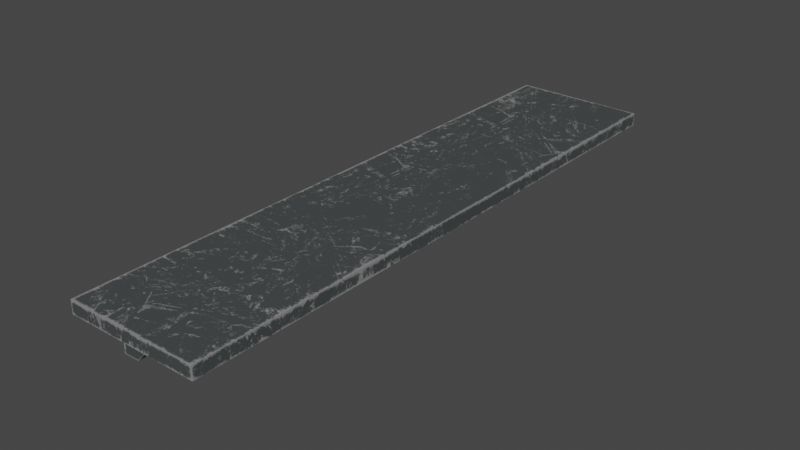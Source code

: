 # Source: shelf_long.blend  (saved by Blender 3.0.42; exported with 4.5.12 LTS)
import bpy
from mathutils import Matrix  # noqa: F401  (used for matrix-valued properties, if any)

bpy.ops.wm.read_factory_settings(use_empty=True)
scene = bpy.context.scene
scene.name = 'Scene'

# ---- collections
col_collection = bpy.data.collections.new('Collection'); scene.collection.children.link(col_collection)

# ---- images (referenced by path relative to the original .blend; pixels are not part of the script)
import os
ASSET_DIR = os.environ.get("B2B_ASSET_DIR", "")  # directory of the original .blend (textures are referenced by path, not embedded)
HERE = os.path.dirname(os.path.abspath(__file__))  # packed textures are extracted next to this script under _unpacked/

def load_image(name, relpath, width, height, colorspace="sRGB"):
    """Load a texture the original file referenced (path relative to the .blend, or extracted next to this script)."""
    p = next((c for c in (os.path.join(HERE, relpath), os.path.join(ASSET_DIR, relpath)) if relpath and os.path.exists(c)), "")
    if p:
        img = bpy.data.images.load(p, check_existing=True)
        img.name = name
    else:  # same state as the original file: an image datablock whose file is absent (Cycles renders it pink)
        img = bpy.data.images.new(name, width, height)
        img.source = "FILE"
        img.filepath = "//" + (relpath or name)
    img.colorspace_settings.name = colorspace
    return img
img_shelf01_basecolor_png = load_image('Shelf01_baseColor.png', '_unpacked/Shelf01_baseColor.5883fc2a.png', 1024, 1024, 'sRGB')
img_shelf01_metallicroughness_png = load_image('Shelf01_metallicRoughness.png', '_unpacked/Shelf01_metallicRoughness.a37c8959.png', 1024, 1024, 'Non-Color')

# ---- materials (node trees are filled in below, after node groups)
mat_shelf01 = bpy.data.materials.new('Shelf01')
mat_shelf01.use_transparent_shadow = False

# ---- material node trees
mat_shelf01.use_nodes = True; mat_shelf01.node_tree.nodes.clear()
_N = mat_shelf01.node_tree.nodes; _L = mat_shelf01.node_tree.links
n0 = _N.new('ShaderNodeBsdfPrincipled'); n0.name = 'Principled BSDF'; n0.location = (10, 300)
n0.distribution = 'GGX'
n0.subsurface_method = 'BURLEY'
n0.inputs[3].default_value = 1.45
n0.inputs[27].default_value = (0.0, 0.0, 0.0, 1.0)
n0.inputs[28].default_value = 1.0
n1 = _N.new('ShaderNodeOutputMaterial'); n1.name = 'Material Output'; n1.location = (320, 270)
n2 = _N.new('ShaderNodeTexImage'); n2.name = 'Image Texture'; n2.location = (-440, 440)
n2.label = 'BASE COLOR'
n2.image = img_shelf01_basecolor_png
n3 = _N.new('ShaderNodeMath'); n3.name = 'Math'; n3.location = (-340, -20)
n3.label = 'Metallic Factor'
n3.operation = 'MULTIPLY'
n3.inputs[1].default_value = 0.0
n3.inputs[2].default_value = 0.0
n4 = _N.new('ShaderNodeSeparateColor'); n4.name = 'Separate RGB'; n4.location = (-550, -95)
n5 = _N.new('ShaderNodeTexImage'); n5.name = 'Image Texture.001'; n5.location = (-840, -20)
n5.label = 'METALLIC ROUGHNESS'
n5.image = img_shelf01_metallicroughness_png
_L.new(n0.outputs[0], n1.inputs[0])
_L.new(n2.outputs[0], n0.inputs[0])
_L.new(n3.outputs[0], n0.inputs[1])
_L.new(n4.outputs[2], n3.inputs[0])
_L.new(n4.outputs[1], n0.inputs[2])
_L.new(n5.outputs[0], n4.inputs[0])
n1.is_active_output = True

# ---- world
world_world = bpy.data.worlds.new('World'); scene.world = world_world
world_world.use_nodes = True; world_world.node_tree.nodes.clear()
_N = world_world.node_tree.nodes; _L = world_world.node_tree.links
n0 = _N.new('ShaderNodeOutputWorld'); n0.name = 'World Output'; n0.location = (300, 300)
n1 = _N.new('ShaderNodeBackground'); n1.name = 'Background'; n1.location = (10, 300)
n1.inputs[0].default_value = (0.05088, 0.05088, 0.05088, 1.0)
_L.new(n1.outputs[0], n0.inputs[0])
n0.is_active_output = True
world_world.color = (0.05088, 0.05088, 0.05088)
world_world.use_sun_shadow = False
world_world.sun_shadow_jitter_overblur = 0.0

# ---- meshes
me_mesh_13 = bpy.data.meshes.new('Mesh_13')
me_mesh_13.from_pydata([(-0.2775, 0.005758, -2.144), (-0.2775, -0.1347, -2.144), (-0.2775, -0.1347, -2.054), (-0.2775, 0.005758, -2.054), (-0.2775, 0.005758, -2.054), (-0.2775, -0.1347, -2.054), (0.1773, -0.1347, -2.054), (0.1529, 0.005758, -2.054), (0.1529, 0.005758, -2.054), (0.1773, -0.1347, -2.054), (0.1773, -0.1347, -2.144), (0.1529, 0.005758, -2.144), (0.1529, 0.005758, -2.144), (0.1773, -0.1347, -2.144), (-0.2775, -0.1347, -2.144), (-0.2775, 0.005758, -2.144), (-0.2775, 0.3201, -2.054), (-0.1418, 0.3201, -2.054), (-0.1418, 0.3201, -2.144), (-0.2775, 0.3201, -2.144), (0.1773, -0.1347, -2.054), (-0.2775, -0.1347, -2.054), (-0.2775, -0.1347, -2.144), (0.1773, -0.1347, -2.144), (-0.1418, 0.3201, -2.144), (-0.2775, 0.3201, -2.144), (-0.1418, 0.3201, -2.054), (0.1529, 0.005758, -2.054), (0.1529, 0.005758, -2.144), (-0.1418, 0.3201, -2.144), (-0.2775, 0.3201, -2.054), (-0.1418, 0.3201, -2.054), (-0.2775, 0.3201, -2.144), (-0.2775, 0.3201, -2.054), (-0.2775, 0.005758, 2.06), (-0.2775, -0.1347, 2.06), (-0.2775, -0.1347, 2.15), (-0.2775, 0.005758, 2.15), (-0.2775, 0.005758, 2.15), (-0.2775, -0.1347, 2.15), (0.1773, -0.1347, 2.15), (0.1529, 0.005758, 2.15), (0.1529, 0.005758, 2.15), (0.1773, -0.1347, 2.15), (0.1773, -0.1347, 2.06), (0.1529, 0.005758, 2.06), (0.1529, 0.005758, 2.06), (0.1773, -0.1347, 2.06), (-0.2775, -0.1347, 2.06), (-0.2775, 0.005758, 2.06), (-0.2775, 0.3201, 2.15), (-0.1418, 0.3201, 2.15), (-0.1418, 0.3201, 2.06), (-0.2775, 0.3201, 2.06), (0.1773, -0.1347, 2.15), (-0.2775, -0.1347, 2.15), (-0.2775, -0.1347, 2.06), (0.1773, -0.1347, 2.06), (-0.1418, 0.3201, 2.06), (-0.2775, 0.3201, 2.06), (-0.1418, 0.3201, 2.15), (0.1529, 0.005758, 2.15), (0.1529, 0.005758, 2.06), (-0.1418, 0.3201, 2.06), (-0.2775, 0.3201, 2.15), (-0.1418, 0.3201, 2.15), (-0.2775, 0.3201, 2.06), (-0.2775, 0.3201, 2.15), (-0.2779, -0.244, -2.476), (-0.278, -0.244, 2.458), (-0.278, -0.1363, 2.458), (-0.2779, -0.1363, -2.476), (-0.278, -0.244, 2.458), (0.8296, -0.244, 2.458), (0.8296, -0.1363, 2.458), (-0.278, -0.1363, 2.458), (0.8296, -0.244, 2.458), (0.8296, -0.244, -2.476), (0.8296, -0.1363, -2.476), (0.8296, -0.1363, 2.458), (0.8296, -0.244, -2.476), (-0.2779, -0.244, -2.476), (-0.2779, -0.1363, -2.476), (0.8296, -0.1363, -2.476), (-0.278, -0.244, 2.458), (-0.2779, -0.244, -2.476), (0.8296, -0.244, -2.476), (0.8296, -0.244, 2.458), (0.8296, -0.1363, 2.458), (0.8296, -0.1363, -2.476), (-0.2779, -0.1363, -2.476), (-0.278, -0.1363, 2.458)], [], [(0, 1, 2), (0, 2, 3), (4, 5, 6), (4, 6, 7), (8, 9, 10), (8, 10, 11), (12, 13, 14), (12, 14, 15), (16, 17, 18), (16, 18, 19), (20, 21, 22), (20, 22, 23), (24, 12, 15), (24, 15, 25), (26, 27, 28), (26, 28, 29), (30, 4, 7), (30, 7, 31), (32, 0, 3), (32, 3, 33), (34, 35, 36), (34, 36, 37), (38, 39, 40), (38, 40, 41), (42, 43, 44), (42, 44, 45), (46, 47, 48), (46, 48, 49), (50, 51, 52), (50, 52, 53), (54, 55, 56), (54, 56, 57), (58, 46, 49), (58, 49, 59), (60, 61, 62), (60, 62, 63), (64, 38, 41), (64, 41, 65), (66, 34, 37), (66, 37, 67), (68, 69, 70), (68, 70, 71), (72, 73, 74), (72, 74, 75), (76, 77, 78), (76, 78, 79), (80, 81, 82), (80, 82, 83), (84, 85, 86), (84, 86, 87), (88, 89, 90), (88, 90, 91)])
_uv = me_mesh_13.uv_layers.new(name='UVMap')
_uv.uv.foreach_set('vector', [0.6721, 0.9653, 0.6721, 0.9922, 0.6893, 0.9922, 0.6721, 0.9653, 0.6893, 0.9922, 0.6893, 0.9653, 0.5772, 0.8612, 0.5772, 0.8881, 0.6642, 0.8881, 0.5772, 0.8612, 0.6642, 0.8881, 0.6595, 0.8612, 0.7552, 0.9649, 0.7552, 0.9922, 0.7723, 0.9922, 0.7552, 0.9649, 0.7723, 0.9922, 0.7723, 0.9649, 0.6595, 0.9321, 0.6642, 0.9052, 0.5772, 0.9052, 0.6595, 0.9321, 0.5772, 0.9052, 0.5772, 0.9321, 0.6893, 0.9052, 0.6893, 0.8793, 0.6721, 0.8793, 0.6893, 0.9052, 0.6721, 0.8793, 0.6721, 0.9052, 0.6642, 0.8881, 0.5772, 0.8881, 0.5772, 0.9052, 0.6642, 0.8881, 0.5772, 0.9052, 0.6642, 0.9052, 0.6032, 0.9922, 0.6595, 0.9321, 0.5772, 0.9321, 0.6032, 0.9922, 0.5772, 0.9321, 0.5772, 0.9922, 0.7552, 0.8826, 0.7552, 0.9649, 0.7723, 0.9649, 0.7552, 0.8826, 0.7723, 0.9649, 0.7723, 0.8826, 0.5772, 0.8011, 0.5772, 0.8612, 0.6595, 0.8612, 0.5772, 0.8011, 0.6595, 0.8612, 0.6032, 0.8011, 0.6721, 0.9052, 0.6721, 0.9653, 0.6893, 0.9653, 0.6721, 0.9052, 0.6893, 0.9653, 0.6893, 0.9052, 0.6998, 0.9653, 0.6998, 0.9922, 0.717, 0.9922, 0.6998, 0.9653, 0.717, 0.9922, 0.717, 0.9653, 0.5693, 0.9321, 0.5693, 0.9052, 0.4823, 0.9052, 0.5693, 0.9321, 0.4823, 0.9052, 0.487, 0.9321, 0.7447, 0.9098, 0.7447, 0.8826, 0.7275, 0.8826, 0.7447, 0.9098, 0.7275, 0.8826, 0.7275, 0.9098, 0.487, 0.8612, 0.4823, 0.8881, 0.5693, 0.8881, 0.487, 0.8612, 0.5693, 0.8881, 0.5693, 0.8612, 0.717, 0.9052, 0.717, 0.8793, 0.6998, 0.8793, 0.717, 0.9052, 0.6998, 0.8793, 0.6998, 0.9052, 0.4823, 0.9052, 0.5693, 0.9052, 0.5693, 0.8881, 0.4823, 0.9052, 0.5693, 0.8881, 0.4823, 0.8881, 0.5433, 0.8011, 0.487, 0.8612, 0.5693, 0.8612, 0.5433, 0.8011, 0.5693, 0.8612, 0.5693, 0.8011, 0.7447, 0.9922, 0.7447, 0.9098, 0.7275, 0.9098, 0.7447, 0.9922, 0.7275, 0.9098, 0.7275, 0.9922, 0.5693, 0.9922, 0.5693, 0.9321, 0.487, 0.9321, 0.5693, 0.9922, 0.487, 0.9321, 0.5433, 0.9922, 0.6998, 0.9052, 0.6998, 0.9653, 0.717, 0.9653, 0.6998, 0.9052, 0.717, 0.9653, 0.717, 0.9052, 0.2402, 0.0284, 0.2402, 0.9716, 0.2608, 0.9716, 0.2402, 0.0284, 0.2608, 0.9716, 0.2608, 0.0284, 0.2402, 0.9716, 0.0284, 0.9716, 0.0284, 0.9922, 0.2402, 0.9716, 0.0284, 0.9922, 0.2402, 0.9922, 0.0284, 0.9716, 0.0284, 0.0284, 0.007813, 0.0284, 0.0284, 0.9716, 0.007813, 0.0284, 0.007812, 0.9716, 0.0284, 0.0284, 0.2402, 0.0284, 0.2402, 0.007813, 0.0284, 0.0284, 0.2402, 0.007813, 0.0284, 0.007812, 0.2402, 0.9716, 0.2402, 0.0284, 0.0284, 0.0284, 0.2402, 0.9716, 0.0284, 0.0284, 0.0284, 0.9716, 0.4725, 0.9716, 0.4725, 0.0284, 0.2608, 0.0284, 0.4725, 0.9716, 0.2608, 0.0284, 0.2608, 0.9716])
me_mesh_13.materials.append(mat_shelf01)
me_mesh_13.use_remesh_fix_poles = True
me_mesh_13.use_remesh_preserve_attributes = False
me_mesh_13.update()
me_mesh_13.normals_split_custom_set([tuple(v) for v in zip(*[iter([-1.0, 0.0, 0.0, -1.0, 0.0, 0.0, -1.0, 0.0, 0.0, -1.0, 0.0, 0.0, -1.0, 0.0, 0.0, -1.0, 0.0, 0.0, 0.0, 0.0, 1.0, 0.0, 0.0, 1.0, 0.0, 0.0, 1.0, 0.0, 0.0, 1.0, 0.0, 0.0, 1.0, 0.0, 0.0, 1.0, 0.9853, 0.1707, 0.0, 0.9853, 0.1707, 0.0, 0.9853, 0.1707, 0.0, 0.9853, 0.1707, 0.0, 0.9853, 0.1707, 0.0, 0.9853, 0.1707, 0.0, 0.0, 0.0, -1.0, 0.0, 0.0, -1.0, 0.0, 0.0, -1.0, 0.0, 0.0, -1.0, 0.0, 0.0, -1.0, 0.0, 0.0, -1.0, 0.0, 1.0, 0.0, 0.0, 1.0, 0.0, 0.0, 1.0, 0.0, 0.0, 1.0, 0.0, 0.0, 1.0, 0.0, 0.0, 1.0, 0.0, 0.0, -1.0, 0.0, 0.0, -1.0, 0.0, 0.0, -1.0, 0.0, 0.0, -1.0, 0.0, 0.0, -1.0, 0.0, 0.0, -1.0, 0.0, 0.0, 0.0, -1.0, 0.0, 0.0, -1.0, 0.0, 0.0, -1.0, 0.0, 0.0, -1.0, 0.0, 0.0, -1.0, 0.0, 0.0, -1.0, 0.7294, 0.6841, 0.0, 0.7294, 0.6841, 0.0, 0.7294, 0.6841, 0.0, 0.7294, 0.6841, 0.0, 0.7294, 0.6841, 0.0, 0.7294, 0.6841, 0.0, 0.0, 0.0, 1.0, 0.0, 0.0, 1.0, 0.0, 0.0, 1.0, 0.0, 0.0, 1.0, 0.0, 0.0, 1.0, 0.0, 0.0, 1.0, -1.0, 0.0, 0.0, -1.0, 0.0, 0.0, -1.0, 0.0, 0.0, -1.0, 0.0, 0.0, -1.0, 0.0, 0.0, -1.0, 0.0, 0.0, -1.0, 0.0, 0.0, -1.0, 0.0, 0.0, -1.0, 0.0, 0.0, -1.0, 0.0, 0.0, -1.0, 0.0, 0.0, -1.0, 0.0, 0.0, 0.0, 0.0, 1.0, 0.0, 0.0, 1.0, 0.0, 0.0, 1.0, 0.0, 0.0, 1.0, 0.0, 0.0, 1.0, 0.0, 0.0, 1.0, 0.9853, 0.1707, 0.0, 0.9853, 0.1707, 0.0, 0.9853, 0.1707, 0.0, 0.9853, 0.1707, 0.0, 0.9853, 0.1707, 0.0, 0.9853, 0.1707, 0.0, 0.0, 0.0, -1.0, 0.0, 0.0, -1.0, 0.0, 0.0, -1.0, 0.0, 0.0, -1.0, 0.0, 0.0, -1.0, 0.0, 0.0, -1.0, 0.0, 1.0, 0.0, 0.0, 1.0, 0.0, 0.0, 1.0, 0.0, 0.0, 1.0, 0.0, 0.0, 1.0, 0.0, 0.0, 1.0, 0.0, 0.0, -1.0, 0.0, 0.0, -1.0, 0.0, 0.0, -1.0, 0.0, 0.0, -1.0, 0.0, 0.0, -1.0, 0.0, 0.0, -1.0, 0.0, 0.0, 0.0, -1.0, 0.0, 0.0, -1.0, 0.0, 0.0, -1.0, 0.0, 0.0, -1.0, 0.0, 0.0, -1.0, 0.0, 0.0, -1.0, 0.7294, 0.6841, 0.0, 0.7294, 0.6841, 0.0, 0.7294, 0.6841, 0.0, 0.7294, 0.6841, 0.0, 0.7294, 0.6841, 0.0, 0.7294, 0.6841, 0.0, 0.0, 0.0, 1.0, 0.0, 0.0, 1.0, 0.0, 0.0, 1.0, 0.0, 0.0, 1.0, 0.0, 0.0, 1.0, 0.0, 0.0, 1.0, -1.0, 0.0, 0.0, -1.0, 0.0, 0.0, -1.0, 0.0, 0.0, -1.0, 0.0, 0.0, -1.0, 0.0, 0.0, -1.0, 0.0, 0.0, -1.0, 0.0, -3.866e-07, -1.0, 0.0, -3.866e-07, -1.0, 0.0, -3.866e-07, -1.0, 0.0, -3.866e-07, -1.0, 0.0, -3.866e-07, -1.0, 0.0, -3.866e-07, 0.0, 0.0, 1.0, 0.0, 0.0, 1.0, 0.0, 0.0, 1.0, 0.0, 0.0, 1.0, 0.0, 0.0, 1.0, 0.0, 0.0, 1.0, 1.0, 0.0, 1.933e-07, 1.0, 0.0, 1.933e-07, 1.0, 0.0, 1.933e-07, 1.0, 0.0, 1.933e-07, 1.0, 0.0, 1.933e-07, 1.0, 0.0, 1.933e-07, 0.0, 0.0, -1.0, 0.0, 0.0, -1.0, 0.0, 0.0, -1.0, 0.0, 0.0, -1.0, 0.0, 0.0, -1.0, 0.0, 0.0, -1.0, 0.0, -1.0, 1.091e-08, 0.0, -1.0, 1.091e-08, 0.0, -1.0, 1.091e-08, 0.0, -1.0, 2.094e-09, 0.0, -1.0, 2.094e-09, 0.0, -1.0, 2.094e-09, 0.0, 1.0, 0.0, 0.0, 1.0, 0.0, 0.0, 1.0, 0.0, 0.0, 1.0, -2.437e-09, 0.0, 1.0, -2.437e-09, 0.0, 1.0, -2.437e-09])] * 3)])

# ---- objects
ob_mesh_13 = bpy.data.objects.new('Mesh_13', me_mesh_13)
ob_rootnode__gltf_orientation_matrix = bpy.data.objects.new('RootNode (gltf orientation matrix)', None)
ob_rootnode__model_correction_matrix = bpy.data.objects.new('RootNode (model correction matrix)', None)
ob_scenefinal_obj_cleaner_materialmerger_gles = bpy.data.objects.new('SceneFinal.obj.cleaner.materialmerger.gles', None)

# ---- transforms, parenting, visibility, modifiers, constraints
ob_mesh_13.parent = ob_scenefinal_obj_cleaner_materialmerger_gles
ob_mesh_13.location = (0.0, 0.0, 0.0)
ob_mesh_13.rotation_mode = 'QUATERNION'
ob_mesh_13.rotation_quaternion = (1.0, 0.0, 0.0, 0.0)
ob_rootnode__gltf_orientation_matrix.location = (0.0, 0.0, 0.0)
ob_rootnode__gltf_orientation_matrix.rotation_mode = 'QUATERNION'
ob_rootnode__gltf_orientation_matrix.rotation_quaternion = (0.7071, -0.7071, 0.0, 0.0)
ob_rootnode__model_correction_matrix.parent = ob_rootnode__gltf_orientation_matrix
ob_rootnode__model_correction_matrix.location = (0.0, 0.0, 0.0)
ob_rootnode__model_correction_matrix.rotation_mode = 'QUATERNION'
ob_rootnode__model_correction_matrix.rotation_quaternion = (1.0, 0.0, 0.0, 0.0)
ob_scenefinal_obj_cleaner_materialmerger_gles.parent = ob_rootnode__model_correction_matrix
ob_scenefinal_obj_cleaner_materialmerger_gles.location = (0.0, 0.0, 0.0)
ob_scenefinal_obj_cleaner_materialmerger_gles.rotation_mode = 'QUATERNION'
ob_scenefinal_obj_cleaner_materialmerger_gles.rotation_quaternion = (1.0, 0.0, 0.0, 0.0)

# ---- collection membership
col_collection.objects.link(ob_mesh_13)
col_collection.objects.link(ob_rootnode__gltf_orientation_matrix)
col_collection.objects.link(ob_rootnode__model_correction_matrix)
col_collection.objects.link(ob_scenefinal_obj_cleaner_materialmerger_gles)

# ---- scene / render settings (as saved in the file)
scene.frame_start = 1; scene.frame_end = 250; scene.frame_set(1)
scene.render.engine = 'BLENDER_EEVEE_NEXT'
scene.cycles.sampling_pattern = 'TABULATED_SOBOL'
scene.cycles.use_light_tree = False
scene.view_settings.view_transform = 'Filmic'
bpy.context.view_layer.update()

# ---- added for rendering (the .blend has no active camera and no usable light): camera, sun
cam_auto = bpy.data.cameras.new('AutoCamera')
cam_auto.lens = 50.0
cam_auto.sensor_width = 36.0
cam_auto.clip_end = 1000.0
ob_auto_camera = bpy.data.objects.new('AutoCamera', cam_auto)
scene.collection.objects.link(ob_auto_camera)
ob_auto_camera.location = (4.98289, -5.65742, 3.7276)
ob_auto_camera.rotation_euler = (1.09748, -7.21219e-08, 0.694738)
scene.camera = ob_auto_camera
light_auto_sun = bpy.data.lights.new('AutoSun', 'SUN')
light_auto_sun.energy = 3.0
light_auto_sun.angle = 0.0523599
ob_auto_sun = bpy.data.objects.new('AutoSun', light_auto_sun)
scene.collection.objects.link(ob_auto_sun)
ob_auto_sun.rotation_euler = (0.872665, 0.174533, 0.523599)
bpy.context.view_layer.update()
